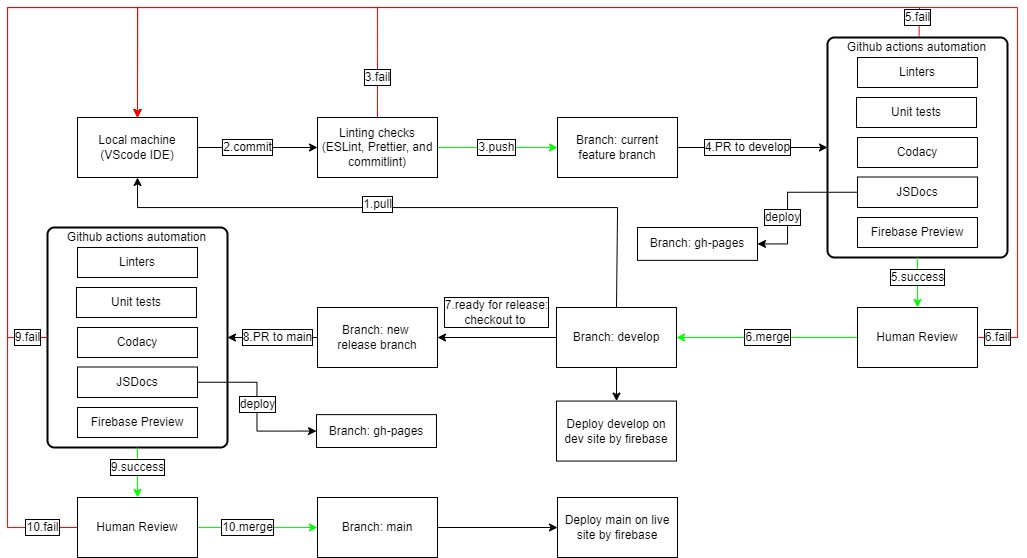

The diagram above was exported from draw.io. Its source (the exported page's mxGraphModel, read from the mxfile embedded in the PNG):
<mxGraphModel dx="1021" dy="1763" grid="1" gridSize="10" guides="1" tooltips="1" connect="1" arrows="1" fold="1" page="1" pageScale="1" pageWidth="827" pageHeight="1169" math="0" shadow="0">
  <root>
    <mxCell id="UhApVWYvIEHXKaGrua0s-0" />
    <mxCell id="UhApVWYvIEHXKaGrua0s-1" parent="UhApVWYvIEHXKaGrua0s-0" />
    <mxCell id="UVlTNi4ZmzOeCHVG0aNA-67" style="edgeStyle=orthogonalEdgeStyle;rounded=0;orthogonalLoop=1;jettySize=auto;html=1;exitX=1;exitY=0.5;exitDx=0;exitDy=0;entryX=0;entryY=0.5;entryDx=0;entryDy=0;strokeColor=#000000;" edge="1" parent="UhApVWYvIEHXKaGrua0s-1" source="UVlTNi4ZmzOeCHVG0aNA-0" target="UVlTNi4ZmzOeCHVG0aNA-3">
      <mxGeometry relative="1" as="geometry" />
    </mxCell>
    <mxCell id="UVlTNi4ZmzOeCHVG0aNA-0" value="Local machine&lt;br&gt;(VScode IDE)" style="rounded=0;whiteSpace=wrap;html=1;" vertex="1" parent="UhApVWYvIEHXKaGrua0s-1">
      <mxGeometry x="80" y="90" width="120" height="60" as="geometry" />
    </mxCell>
    <mxCell id="UVlTNi4ZmzOeCHVG0aNA-68" style="edgeStyle=orthogonalEdgeStyle;rounded=0;orthogonalLoop=1;jettySize=auto;html=1;exitX=1;exitY=0.5;exitDx=0;exitDy=0;entryX=0;entryY=0.5;entryDx=0;entryDy=0;strokeColor=#00FF00;" edge="1" parent="UhApVWYvIEHXKaGrua0s-1" source="UVlTNi4ZmzOeCHVG0aNA-3" target="UVlTNi4ZmzOeCHVG0aNA-12">
      <mxGeometry relative="1" as="geometry" />
    </mxCell>
    <mxCell id="UVlTNi4ZmzOeCHVG0aNA-82" style="edgeStyle=orthogonalEdgeStyle;rounded=0;orthogonalLoop=1;jettySize=auto;html=1;exitX=0.5;exitY=0;exitDx=0;exitDy=0;entryX=0.5;entryY=0;entryDx=0;entryDy=0;strokeColor=#FF0000;" edge="1" parent="UhApVWYvIEHXKaGrua0s-1" source="UVlTNi4ZmzOeCHVG0aNA-3" target="UVlTNi4ZmzOeCHVG0aNA-0">
      <mxGeometry relative="1" as="geometry">
        <Array as="points">
          <mxPoint x="380" y="-20" />
          <mxPoint x="140" y="-20" />
        </Array>
      </mxGeometry>
    </mxCell>
    <mxCell id="UVlTNi4ZmzOeCHVG0aNA-3" value="Linting checks&lt;br&gt;(ESLint, Prettier, and commitlint)" style="rounded=0;whiteSpace=wrap;html=1;" vertex="1" parent="UhApVWYvIEHXKaGrua0s-1">
      <mxGeometry x="320" y="90" width="120" height="60" as="geometry" />
    </mxCell>
    <mxCell id="UVlTNi4ZmzOeCHVG0aNA-73" style="edgeStyle=orthogonalEdgeStyle;rounded=0;orthogonalLoop=1;jettySize=auto;html=1;exitX=0.5;exitY=0;exitDx=0;exitDy=0;entryX=0.5;entryY=1;entryDx=0;entryDy=0;strokeColor=#000000;" edge="1" parent="UhApVWYvIEHXKaGrua0s-1" source="UVlTNi4ZmzOeCHVG0aNA-5" target="UVlTNi4ZmzOeCHVG0aNA-0">
      <mxGeometry relative="1" as="geometry">
        <Array as="points">
          <mxPoint x="620" y="180" />
          <mxPoint x="140" y="180" />
        </Array>
      </mxGeometry>
    </mxCell>
    <mxCell id="UVlTNi4ZmzOeCHVG0aNA-75" style="edgeStyle=orthogonalEdgeStyle;rounded=0;orthogonalLoop=1;jettySize=auto;html=1;exitX=0;exitY=0.5;exitDx=0;exitDy=0;entryX=1;entryY=0.5;entryDx=0;entryDy=0;strokeColor=#000000;" edge="1" parent="UhApVWYvIEHXKaGrua0s-1" source="UVlTNi4ZmzOeCHVG0aNA-5" target="UVlTNi4ZmzOeCHVG0aNA-24">
      <mxGeometry relative="1" as="geometry" />
    </mxCell>
    <mxCell id="UVlTNi4ZmzOeCHVG0aNA-94" style="edgeStyle=orthogonalEdgeStyle;rounded=0;orthogonalLoop=1;jettySize=auto;html=1;exitX=0.5;exitY=1;exitDx=0;exitDy=0;entryX=0.5;entryY=0;entryDx=0;entryDy=0;strokeColor=#000000;" edge="1" parent="UhApVWYvIEHXKaGrua0s-1" source="UVlTNi4ZmzOeCHVG0aNA-5" target="UVlTNi4ZmzOeCHVG0aNA-93">
      <mxGeometry relative="1" as="geometry" />
    </mxCell>
    <mxCell id="UVlTNi4ZmzOeCHVG0aNA-5" value="Branch: develop" style="rounded=0;whiteSpace=wrap;html=1;" vertex="1" parent="UhApVWYvIEHXKaGrua0s-1">
      <mxGeometry x="559" y="280" width="120" height="60" as="geometry" />
    </mxCell>
    <mxCell id="UVlTNi4ZmzOeCHVG0aNA-69" style="edgeStyle=orthogonalEdgeStyle;rounded=0;orthogonalLoop=1;jettySize=auto;html=1;exitX=1;exitY=0.5;exitDx=0;exitDy=0;strokeColor=#000000;" edge="1" parent="UhApVWYvIEHXKaGrua0s-1" source="UVlTNi4ZmzOeCHVG0aNA-12" target="UVlTNi4ZmzOeCHVG0aNA-32">
      <mxGeometry relative="1" as="geometry" />
    </mxCell>
    <mxCell id="UVlTNi4ZmzOeCHVG0aNA-12" value="Branch: current feature branch" style="rounded=0;whiteSpace=wrap;html=1;labelBorderColor=none;fillColor=default;strokeColor=default;" vertex="1" parent="UhApVWYvIEHXKaGrua0s-1">
      <mxGeometry x="560" y="90" width="120" height="60" as="geometry" />
    </mxCell>
    <mxCell id="UVlTNi4ZmzOeCHVG0aNA-13" value="3.push" style="text;html=1;resizable=0;autosize=1;align=center;verticalAlign=middle;points=[];fillColor=none;strokeColor=none;rounded=0;labelBackgroundColor=default;labelBorderColor=#000000;" vertex="1" parent="UhApVWYvIEHXKaGrua0s-1">
      <mxGeometry x="474" y="110" width="50" height="20" as="geometry" />
    </mxCell>
    <mxCell id="UVlTNi4ZmzOeCHVG0aNA-14" value="4.PR to develop" style="text;html=1;resizable=0;autosize=1;align=center;verticalAlign=middle;points=[];fillColor=none;strokeColor=none;rounded=0;labelBackgroundColor=default;labelBorderColor=#000000;" vertex="1" parent="UhApVWYvIEHXKaGrua0s-1">
      <mxGeometry x="700" y="110" width="100" height="20" as="geometry" />
    </mxCell>
    <mxCell id="UVlTNi4ZmzOeCHVG0aNA-72" style="edgeStyle=orthogonalEdgeStyle;rounded=0;orthogonalLoop=1;jettySize=auto;html=1;exitX=0;exitY=0.5;exitDx=0;exitDy=0;entryX=1;entryY=0.5;entryDx=0;entryDy=0;strokeColor=#00FF00;" edge="1" parent="UhApVWYvIEHXKaGrua0s-1" source="UVlTNi4ZmzOeCHVG0aNA-19" target="UVlTNi4ZmzOeCHVG0aNA-5">
      <mxGeometry relative="1" as="geometry" />
    </mxCell>
    <mxCell id="UVlTNi4ZmzOeCHVG0aNA-85" style="edgeStyle=orthogonalEdgeStyle;rounded=0;orthogonalLoop=1;jettySize=auto;html=1;exitX=1;exitY=0.5;exitDx=0;exitDy=0;entryX=0.5;entryY=0;entryDx=0;entryDy=0;strokeColor=#FF0000;" edge="1" parent="UhApVWYvIEHXKaGrua0s-1" source="UVlTNi4ZmzOeCHVG0aNA-19" target="UVlTNi4ZmzOeCHVG0aNA-0">
      <mxGeometry relative="1" as="geometry">
        <Array as="points">
          <mxPoint x="1020" y="310" />
          <mxPoint x="1020" y="-20" />
          <mxPoint x="140" y="-20" />
        </Array>
      </mxGeometry>
    </mxCell>
    <mxCell id="UVlTNi4ZmzOeCHVG0aNA-19" value="Human Review" style="rounded=0;whiteSpace=wrap;html=1;labelBackgroundColor=default;labelBorderColor=none;strokeColor=default;fillColor=default;" vertex="1" parent="UhApVWYvIEHXKaGrua0s-1">
      <mxGeometry x="860" y="280" width="120" height="60" as="geometry" />
    </mxCell>
    <mxCell id="UVlTNi4ZmzOeCHVG0aNA-20" value="6.merge" style="text;html=1;resizable=0;autosize=1;align=center;verticalAlign=middle;points=[];fillColor=none;strokeColor=none;rounded=0;labelBackgroundColor=default;labelBorderColor=default;" vertex="1" parent="UhApVWYvIEHXKaGrua0s-1">
      <mxGeometry x="740" y="300" width="60" height="20" as="geometry" />
    </mxCell>
    <mxCell id="UVlTNi4ZmzOeCHVG0aNA-78" style="edgeStyle=orthogonalEdgeStyle;rounded=0;orthogonalLoop=1;jettySize=auto;html=1;exitX=0;exitY=0.5;exitDx=0;exitDy=0;strokeColor=#000000;" edge="1" parent="UhApVWYvIEHXKaGrua0s-1" source="UVlTNi4ZmzOeCHVG0aNA-24" target="UVlTNi4ZmzOeCHVG0aNA-41">
      <mxGeometry relative="1" as="geometry" />
    </mxCell>
    <mxCell id="UVlTNi4ZmzOeCHVG0aNA-24" value="Branch: new &lt;br&gt;release branch" style="rounded=0;whiteSpace=wrap;html=1;labelBackgroundColor=default;labelBorderColor=none;strokeColor=default;fillColor=default;" vertex="1" parent="UhApVWYvIEHXKaGrua0s-1">
      <mxGeometry x="320" y="280" width="120" height="60" as="geometry" />
    </mxCell>
    <mxCell id="UVlTNi4ZmzOeCHVG0aNA-25" value="7.ready for release:&lt;br&gt;checkout to&amp;nbsp;" style="text;html=1;resizable=0;autosize=1;align=center;verticalAlign=middle;points=[];fillColor=none;strokeColor=none;rounded=0;labelBackgroundColor=default;labelBorderColor=default;" vertex="1" parent="UhApVWYvIEHXKaGrua0s-1">
      <mxGeometry x="439" y="270" width="120" height="30" as="geometry" />
    </mxCell>
    <mxCell id="UVlTNi4ZmzOeCHVG0aNA-26" value="8.PR to main" style="text;html=1;resizable=0;autosize=1;align=center;verticalAlign=middle;points=[];fillColor=none;strokeColor=none;rounded=0;labelBackgroundColor=default;labelBorderColor=default;" vertex="1" parent="UhApVWYvIEHXKaGrua0s-1">
      <mxGeometry x="240" y="300" width="80" height="20" as="geometry" />
    </mxCell>
    <mxCell id="UVlTNi4ZmzOeCHVG0aNA-80" style="edgeStyle=orthogonalEdgeStyle;rounded=0;orthogonalLoop=1;jettySize=auto;html=1;exitX=1;exitY=0.5;exitDx=0;exitDy=0;entryX=0;entryY=0.5;entryDx=0;entryDy=0;strokeColor=#00FF00;" edge="1" parent="UhApVWYvIEHXKaGrua0s-1" source="UVlTNi4ZmzOeCHVG0aNA-29" target="UVlTNi4ZmzOeCHVG0aNA-53">
      <mxGeometry relative="1" as="geometry" />
    </mxCell>
    <mxCell id="UVlTNi4ZmzOeCHVG0aNA-90" style="edgeStyle=orthogonalEdgeStyle;rounded=0;orthogonalLoop=1;jettySize=auto;html=1;exitX=0;exitY=0.5;exitDx=0;exitDy=0;entryX=0.5;entryY=0;entryDx=0;entryDy=0;strokeColor=#FF0000;" edge="1" parent="UhApVWYvIEHXKaGrua0s-1" source="UVlTNi4ZmzOeCHVG0aNA-29" target="UVlTNi4ZmzOeCHVG0aNA-0">
      <mxGeometry relative="1" as="geometry">
        <Array as="points">
          <mxPoint x="10" y="500" />
          <mxPoint x="10" y="-20" />
          <mxPoint x="140" y="-20" />
        </Array>
      </mxGeometry>
    </mxCell>
    <mxCell id="UVlTNi4ZmzOeCHVG0aNA-29" value="Human Review" style="rounded=0;whiteSpace=wrap;html=1;labelBackgroundColor=default;labelBorderColor=none;strokeColor=default;fillColor=default;" vertex="1" parent="UhApVWYvIEHXKaGrua0s-1">
      <mxGeometry x="80" y="470" width="120" height="60" as="geometry" />
    </mxCell>
    <mxCell id="UVlTNi4ZmzOeCHVG0aNA-31" value="" style="group" vertex="1" connectable="0" parent="UhApVWYvIEHXKaGrua0s-1">
      <mxGeometry x="830" y="10" width="180" height="220" as="geometry" />
    </mxCell>
    <mxCell id="UVlTNi4ZmzOeCHVG0aNA-32" value="" style="rounded=1;whiteSpace=wrap;html=1;absoluteArcSize=1;arcSize=14;strokeWidth=2;labelBackgroundColor=default;labelBorderColor=#000000;fillColor=default;" vertex="1" parent="UVlTNi4ZmzOeCHVG0aNA-31">
      <mxGeometry width="180" height="220" as="geometry" />
    </mxCell>
    <mxCell id="UVlTNi4ZmzOeCHVG0aNA-33" value="Linters" style="rounded=0;whiteSpace=wrap;html=1;labelBackgroundColor=default;labelBorderColor=none;strokeColor=default;fillColor=default;" vertex="1" parent="UVlTNi4ZmzOeCHVG0aNA-31">
      <mxGeometry x="30" y="20" width="120" height="30" as="geometry" />
    </mxCell>
    <mxCell id="UVlTNi4ZmzOeCHVG0aNA-34" value="Github actions automation" style="text;html=1;resizable=0;autosize=1;align=center;verticalAlign=middle;points=[];fillColor=none;strokeColor=none;rounded=0;labelBackgroundColor=default;labelBorderColor=none;" vertex="1" parent="UVlTNi4ZmzOeCHVG0aNA-31">
      <mxGeometry x="14" width="150" height="20" as="geometry" />
    </mxCell>
    <mxCell id="UVlTNi4ZmzOeCHVG0aNA-35" value="Unit tests" style="rounded=0;whiteSpace=wrap;html=1;labelBackgroundColor=default;labelBorderColor=none;strokeColor=default;fillColor=default;" vertex="1" parent="UVlTNi4ZmzOeCHVG0aNA-31">
      <mxGeometry x="29" y="60" width="120" height="30" as="geometry" />
    </mxCell>
    <mxCell id="UVlTNi4ZmzOeCHVG0aNA-36" value="Codacy" style="rounded=0;whiteSpace=wrap;html=1;labelBackgroundColor=default;labelBorderColor=none;strokeColor=default;fillColor=default;" vertex="1" parent="UVlTNi4ZmzOeCHVG0aNA-31">
      <mxGeometry x="30" y="100" width="120" height="30" as="geometry" />
    </mxCell>
    <mxCell id="UVlTNi4ZmzOeCHVG0aNA-37" value="JSDocs" style="rounded=0;whiteSpace=wrap;html=1;labelBackgroundColor=default;labelBorderColor=none;strokeColor=default;fillColor=default;" vertex="1" parent="UVlTNi4ZmzOeCHVG0aNA-31">
      <mxGeometry x="30" y="139.5" width="120" height="30.5" as="geometry" />
    </mxCell>
    <mxCell id="UVlTNi4ZmzOeCHVG0aNA-38" value="Firebase Preview" style="rounded=0;whiteSpace=wrap;html=1;labelBackgroundColor=default;labelBorderColor=none;strokeColor=default;fillColor=default;" vertex="1" parent="UVlTNi4ZmzOeCHVG0aNA-31">
      <mxGeometry x="30" y="180" width="120" height="30" as="geometry" />
    </mxCell>
    <mxCell id="UVlTNi4ZmzOeCHVG0aNA-39" style="edgeStyle=orthogonalEdgeStyle;rounded=0;orthogonalLoop=1;jettySize=auto;html=1;exitX=0.5;exitY=1;exitDx=0;exitDy=0;strokeColor=#000000;" edge="1" parent="UVlTNi4ZmzOeCHVG0aNA-31" source="UVlTNi4ZmzOeCHVG0aNA-32" target="UVlTNi4ZmzOeCHVG0aNA-32">
      <mxGeometry relative="1" as="geometry" />
    </mxCell>
    <mxCell id="UVlTNi4ZmzOeCHVG0aNA-40" value="" style="group" vertex="1" connectable="0" parent="UhApVWYvIEHXKaGrua0s-1">
      <mxGeometry x="50" y="200" width="180" height="220" as="geometry" />
    </mxCell>
    <mxCell id="UVlTNi4ZmzOeCHVG0aNA-41" value="" style="rounded=1;whiteSpace=wrap;html=1;absoluteArcSize=1;arcSize=14;strokeWidth=2;labelBackgroundColor=default;labelBorderColor=#000000;fillColor=default;" vertex="1" parent="UVlTNi4ZmzOeCHVG0aNA-40">
      <mxGeometry width="180" height="220" as="geometry" />
    </mxCell>
    <mxCell id="UVlTNi4ZmzOeCHVG0aNA-42" value="Linters" style="rounded=0;whiteSpace=wrap;html=1;labelBackgroundColor=default;labelBorderColor=none;strokeColor=default;fillColor=default;" vertex="1" parent="UVlTNi4ZmzOeCHVG0aNA-40">
      <mxGeometry x="30" y="20" width="120" height="30" as="geometry" />
    </mxCell>
    <mxCell id="UVlTNi4ZmzOeCHVG0aNA-43" value="Github actions automation" style="text;html=1;resizable=0;autosize=1;align=center;verticalAlign=middle;points=[];fillColor=none;strokeColor=none;rounded=0;labelBackgroundColor=default;labelBorderColor=none;" vertex="1" parent="UVlTNi4ZmzOeCHVG0aNA-40">
      <mxGeometry x="14" width="150" height="20" as="geometry" />
    </mxCell>
    <mxCell id="UVlTNi4ZmzOeCHVG0aNA-44" value="Unit tests" style="rounded=0;whiteSpace=wrap;html=1;labelBackgroundColor=default;labelBorderColor=none;strokeColor=default;fillColor=default;" vertex="1" parent="UVlTNi4ZmzOeCHVG0aNA-40">
      <mxGeometry x="29" y="60" width="120" height="30" as="geometry" />
    </mxCell>
    <mxCell id="UVlTNi4ZmzOeCHVG0aNA-45" value="Codacy" style="rounded=0;whiteSpace=wrap;html=1;labelBackgroundColor=default;labelBorderColor=none;strokeColor=default;fillColor=default;" vertex="1" parent="UVlTNi4ZmzOeCHVG0aNA-40">
      <mxGeometry x="30" y="100" width="120" height="30" as="geometry" />
    </mxCell>
    <mxCell id="UVlTNi4ZmzOeCHVG0aNA-46" value="JSDocs" style="rounded=0;whiteSpace=wrap;html=1;labelBackgroundColor=default;labelBorderColor=none;strokeColor=default;fillColor=default;" vertex="1" parent="UVlTNi4ZmzOeCHVG0aNA-40">
      <mxGeometry x="30" y="139.5" width="120" height="30.5" as="geometry" />
    </mxCell>
    <mxCell id="UVlTNi4ZmzOeCHVG0aNA-47" value="Firebase Preview" style="rounded=0;whiteSpace=wrap;html=1;labelBackgroundColor=default;labelBorderColor=none;strokeColor=default;fillColor=default;" vertex="1" parent="UVlTNi4ZmzOeCHVG0aNA-40">
      <mxGeometry x="30" y="180" width="120" height="30" as="geometry" />
    </mxCell>
    <mxCell id="UVlTNi4ZmzOeCHVG0aNA-48" style="edgeStyle=orthogonalEdgeStyle;rounded=0;orthogonalLoop=1;jettySize=auto;html=1;exitX=0.5;exitY=1;exitDx=0;exitDy=0;strokeColor=#000000;" edge="1" parent="UVlTNi4ZmzOeCHVG0aNA-40" source="UVlTNi4ZmzOeCHVG0aNA-41" target="UVlTNi4ZmzOeCHVG0aNA-41">
      <mxGeometry relative="1" as="geometry" />
    </mxCell>
    <mxCell id="UVlTNi4ZmzOeCHVG0aNA-87" style="edgeStyle=orthogonalEdgeStyle;rounded=0;orthogonalLoop=1;jettySize=auto;html=1;exitX=1;exitY=0.5;exitDx=0;exitDy=0;entryX=0;entryY=0.5;entryDx=0;entryDy=0;strokeColor=#000000;" edge="1" parent="UhApVWYvIEHXKaGrua0s-1" source="UVlTNi4ZmzOeCHVG0aNA-53" target="UVlTNi4ZmzOeCHVG0aNA-56">
      <mxGeometry relative="1" as="geometry" />
    </mxCell>
    <mxCell id="UVlTNi4ZmzOeCHVG0aNA-53" value="Branch: main" style="rounded=0;whiteSpace=wrap;html=1;labelBackgroundColor=default;labelBorderColor=none;strokeColor=default;fillColor=default;" vertex="1" parent="UhApVWYvIEHXKaGrua0s-1">
      <mxGeometry x="320" y="470" width="120" height="60" as="geometry" />
    </mxCell>
    <mxCell id="UVlTNi4ZmzOeCHVG0aNA-54" value="10.fail" style="text;html=1;resizable=0;autosize=1;align=center;verticalAlign=middle;points=[];fillColor=none;strokeColor=none;rounded=0;labelBackgroundColor=default;labelBorderColor=default;" vertex="1" parent="UhApVWYvIEHXKaGrua0s-1">
      <mxGeometry x="20" y="490" width="50" height="20" as="geometry" />
    </mxCell>
    <mxCell id="UVlTNi4ZmzOeCHVG0aNA-55" value="10.merge" style="text;html=1;resizable=0;autosize=1;align=center;verticalAlign=middle;points=[];fillColor=none;strokeColor=none;rounded=0;labelBackgroundColor=default;labelBorderColor=default;" vertex="1" parent="UhApVWYvIEHXKaGrua0s-1">
      <mxGeometry x="215" y="490" width="70" height="20" as="geometry" />
    </mxCell>
    <mxCell id="UVlTNi4ZmzOeCHVG0aNA-56" value="Deploy main on live site by firebase" style="rounded=0;whiteSpace=wrap;html=1;labelBackgroundColor=default;labelBorderColor=none;strokeColor=default;fillColor=default;" vertex="1" parent="UhApVWYvIEHXKaGrua0s-1">
      <mxGeometry x="560" y="470" width="120" height="60" as="geometry" />
    </mxCell>
    <mxCell id="UVlTNi4ZmzOeCHVG0aNA-57" value="3.fail" style="text;html=1;resizable=0;autosize=1;align=center;verticalAlign=middle;points=[];rounded=0;labelBorderColor=#000000;labelBackgroundColor=default;strokeColor=none;" vertex="1" parent="UhApVWYvIEHXKaGrua0s-1">
      <mxGeometry x="360" y="40" width="40" height="20" as="geometry" />
    </mxCell>
    <mxCell id="UVlTNi4ZmzOeCHVG0aNA-58" value="Branch: gh-pages" style="rounded=0;whiteSpace=wrap;html=1;labelBackgroundColor=default;labelBorderColor=none;strokeColor=default;fillColor=default;" vertex="1" parent="UhApVWYvIEHXKaGrua0s-1">
      <mxGeometry x="319" y="387.13000000000005" width="120" height="32.87" as="geometry" />
    </mxCell>
    <mxCell id="UVlTNi4ZmzOeCHVG0aNA-59" value="Branch: gh-pages" style="rounded=0;whiteSpace=wrap;html=1;labelBackgroundColor=default;labelBorderColor=none;strokeColor=default;fillColor=default;" vertex="1" parent="UhApVWYvIEHXKaGrua0s-1">
      <mxGeometry x="640" y="200.00000000000006" width="120" height="32.87" as="geometry" />
    </mxCell>
    <mxCell id="UVlTNi4ZmzOeCHVG0aNA-65" value="6.fail" style="text;html=1;resizable=0;autosize=1;align=center;verticalAlign=middle;points=[];fillColor=none;strokeColor=none;rounded=0;labelBackgroundColor=default;labelBorderColor=default;" vertex="1" parent="UhApVWYvIEHXKaGrua0s-1">
      <mxGeometry x="980" y="300" width="40" height="20" as="geometry" />
    </mxCell>
    <mxCell id="UVlTNi4ZmzOeCHVG0aNA-74" value="1.pull" style="text;html=1;resizable=0;autosize=1;align=center;verticalAlign=middle;points=[];fillColor=none;strokeColor=none;rounded=0;labelBackgroundColor=default;labelBorderColor=default;" vertex="1" parent="UhApVWYvIEHXKaGrua0s-1">
      <mxGeometry x="360" y="167.13" width="40" height="20" as="geometry" />
    </mxCell>
    <mxCell id="UVlTNi4ZmzOeCHVG0aNA-77" style="edgeStyle=orthogonalEdgeStyle;rounded=0;orthogonalLoop=1;jettySize=auto;html=1;exitX=0.5;exitY=1;exitDx=0;exitDy=0;entryX=0.5;entryY=0;entryDx=0;entryDy=0;strokeColor=#00FF00;" edge="1" parent="UhApVWYvIEHXKaGrua0s-1" source="UVlTNi4ZmzOeCHVG0aNA-32" target="UVlTNi4ZmzOeCHVG0aNA-19">
      <mxGeometry relative="1" as="geometry" />
    </mxCell>
    <mxCell id="UVlTNi4ZmzOeCHVG0aNA-79" style="edgeStyle=orthogonalEdgeStyle;rounded=0;orthogonalLoop=1;jettySize=auto;html=1;exitX=0.5;exitY=1;exitDx=0;exitDy=0;entryX=0.5;entryY=0;entryDx=0;entryDy=0;strokeColor=#00FF00;" edge="1" parent="UhApVWYvIEHXKaGrua0s-1" source="UVlTNi4ZmzOeCHVG0aNA-41" target="UVlTNi4ZmzOeCHVG0aNA-29">
      <mxGeometry relative="1" as="geometry" />
    </mxCell>
    <mxCell id="UVlTNi4ZmzOeCHVG0aNA-9" value="2.commit" style="text;html=1;resizable=0;autosize=1;align=center;verticalAlign=middle;points=[];fillColor=none;strokeColor=none;rounded=0;labelBorderColor=default;labelBackgroundColor=default;" vertex="1" parent="UhApVWYvIEHXKaGrua0s-1">
      <mxGeometry x="220" y="110" width="60" height="20" as="geometry" />
    </mxCell>
    <mxCell id="UVlTNi4ZmzOeCHVG0aNA-22" value="5.success" style="text;html=1;resizable=0;autosize=1;align=center;verticalAlign=middle;points=[];fillColor=none;strokeColor=none;rounded=0;labelBackgroundColor=default;labelBorderColor=default;" vertex="1" parent="UhApVWYvIEHXKaGrua0s-1">
      <mxGeometry x="885" y="240" width="70" height="20" as="geometry" />
    </mxCell>
    <mxCell id="UVlTNi4ZmzOeCHVG0aNA-83" value="" style="endArrow=classic;html=1;rounded=0;strokeColor=#FF0000;entryX=0.5;entryY=0;entryDx=0;entryDy=0;exitX=0.517;exitY=-0.039;exitDx=0;exitDy=0;exitPerimeter=0;" edge="1" parent="UhApVWYvIEHXKaGrua0s-1" source="UVlTNi4ZmzOeCHVG0aNA-34" target="UVlTNi4ZmzOeCHVG0aNA-0">
      <mxGeometry width="50" height="50" relative="1" as="geometry">
        <mxPoint x="820" y="-60" as="sourcePoint" />
        <mxPoint x="600" y="30" as="targetPoint" />
        <Array as="points">
          <mxPoint x="922" y="-20" />
          <mxPoint x="520" y="-20" />
          <mxPoint x="140" y="-20" />
        </Array>
      </mxGeometry>
    </mxCell>
    <mxCell id="UVlTNi4ZmzOeCHVG0aNA-21" value="5.fail" style="text;html=1;resizable=0;autosize=1;align=center;verticalAlign=middle;points=[];fillColor=none;strokeColor=none;rounded=0;labelBackgroundColor=default;labelBorderColor=default;" vertex="1" parent="UhApVWYvIEHXKaGrua0s-1">
      <mxGeometry x="900" y="-20" width="40" height="20" as="geometry" />
    </mxCell>
    <mxCell id="UVlTNi4ZmzOeCHVG0aNA-51" value="9.success" style="text;html=1;resizable=0;autosize=1;align=center;verticalAlign=middle;points=[];fillColor=none;strokeColor=none;rounded=0;labelBackgroundColor=default;labelBorderColor=default;" vertex="1" parent="UhApVWYvIEHXKaGrua0s-1">
      <mxGeometry x="105" y="430" width="70" height="20" as="geometry" />
    </mxCell>
    <mxCell id="UVlTNi4ZmzOeCHVG0aNA-88" style="edgeStyle=orthogonalEdgeStyle;rounded=0;orthogonalLoop=1;jettySize=auto;html=1;exitX=0;exitY=0.5;exitDx=0;exitDy=0;entryX=0.5;entryY=0;entryDx=0;entryDy=0;strokeColor=#FF0000;" edge="1" parent="UhApVWYvIEHXKaGrua0s-1" source="UVlTNi4ZmzOeCHVG0aNA-41" target="UVlTNi4ZmzOeCHVG0aNA-0">
      <mxGeometry relative="1" as="geometry">
        <Array as="points">
          <mxPoint x="10" y="310" />
          <mxPoint x="10" y="-20" />
          <mxPoint x="140" y="-20" />
        </Array>
      </mxGeometry>
    </mxCell>
    <mxCell id="UVlTNi4ZmzOeCHVG0aNA-50" value="9.fail" style="text;html=1;resizable=0;autosize=1;align=center;verticalAlign=middle;points=[];fillColor=none;strokeColor=none;rounded=0;labelBackgroundColor=default;labelBorderColor=default;" vertex="1" parent="UhApVWYvIEHXKaGrua0s-1">
      <mxGeometry x="10" y="300" width="40" height="20" as="geometry" />
    </mxCell>
    <mxCell id="UVlTNi4ZmzOeCHVG0aNA-91" style="edgeStyle=orthogonalEdgeStyle;rounded=0;orthogonalLoop=1;jettySize=auto;html=1;exitX=0;exitY=0.5;exitDx=0;exitDy=0;entryX=1;entryY=0.5;entryDx=0;entryDy=0;strokeColor=#000000;" edge="1" parent="UhApVWYvIEHXKaGrua0s-1" source="UVlTNi4ZmzOeCHVG0aNA-37" target="UVlTNi4ZmzOeCHVG0aNA-59">
      <mxGeometry relative="1" as="geometry">
        <Array as="points">
          <mxPoint x="790" y="165" />
          <mxPoint x="790" y="216" />
        </Array>
      </mxGeometry>
    </mxCell>
    <mxCell id="UVlTNi4ZmzOeCHVG0aNA-63" value="deploy" style="text;html=1;resizable=0;autosize=1;align=center;verticalAlign=middle;points=[];fillColor=none;strokeColor=none;rounded=0;labelBackgroundColor=default;labelBorderColor=default;" vertex="1" parent="UhApVWYvIEHXKaGrua0s-1">
      <mxGeometry x="760" y="180" width="50" height="20" as="geometry" />
    </mxCell>
    <mxCell id="UVlTNi4ZmzOeCHVG0aNA-92" style="edgeStyle=orthogonalEdgeStyle;rounded=0;orthogonalLoop=1;jettySize=auto;html=1;exitX=1;exitY=0.5;exitDx=0;exitDy=0;entryX=0;entryY=0.5;entryDx=0;entryDy=0;strokeColor=#000000;" edge="1" parent="UhApVWYvIEHXKaGrua0s-1" source="UVlTNi4ZmzOeCHVG0aNA-46" target="UVlTNi4ZmzOeCHVG0aNA-58">
      <mxGeometry relative="1" as="geometry" />
    </mxCell>
    <mxCell id="UVlTNi4ZmzOeCHVG0aNA-61" value="deploy" style="text;html=1;resizable=0;autosize=1;align=center;verticalAlign=middle;points=[];fillColor=none;strokeColor=none;rounded=0;labelBackgroundColor=default;labelBorderColor=default;" vertex="1" parent="UhApVWYvIEHXKaGrua0s-1">
      <mxGeometry x="235" y="367.13" width="50" height="20" as="geometry" />
    </mxCell>
    <mxCell id="UVlTNi4ZmzOeCHVG0aNA-93" value="Deploy develop on dev site by firebase" style="rounded=0;whiteSpace=wrap;html=1;labelBackgroundColor=default;labelBorderColor=none;strokeColor=default;fillColor=default;" vertex="1" parent="UhApVWYvIEHXKaGrua0s-1">
      <mxGeometry x="559" y="373.57" width="120" height="60" as="geometry" />
    </mxCell>
  </root>
</mxGraphModel>